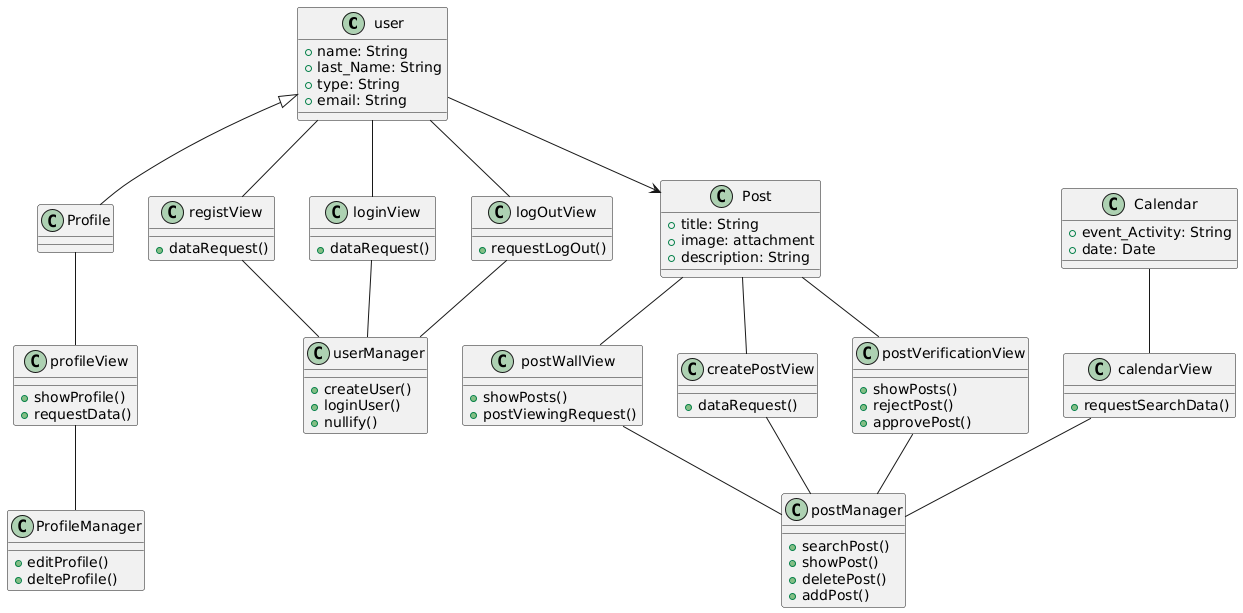

The diagram above was rendered by PlantUML. Its source (embedded in the PNG):
@startuml
class user{
 +name: String
    +last_Name: String
    +type: String
    +email: String
}
class Post{
 +title: String
    +image: attachment
    +description: String
}
class Profile{}
class profileView{
+showProfile()
+requestData()
}
class ProfileManager{
+editProfile()
+delteProfile()
}
class Calendar{
    +event_Activity: String
    +date: Date
}
class registView{
   +dataRequest()
}
class userManager{
     +createUser()
     +loginUser()
     +nullify()
}
class loginView{
+dataRequest()
}
class postWallView{
  +showPosts()
  +postViewingRequest()
}
class createPostView{
 +dataRequest()
}
class postManager{
+searchPost()
+showPost()
+deletePost()
+addPost()
}
class postVerificationView{
+showPosts()
+rejectPost()
+approvePost()
}
class calendarView{
+requestSearchData()
}

class logOutView{
+requestLogOut()
}

user <|--Profile
user-- registView
user-- logOutView
logOutView-- userManager
registView-- userManager
user-- loginView
loginView-- userManager
Profile--profileView
profileView--ProfileManager
Post--postWallView
Post-- postVerificationView
Post-- createPostView
Calendar--calendarView
postWallView--postManager
createPostView--postManager
postVerificationView--postManager
calendarView--postManager
user-->Post
@enduml